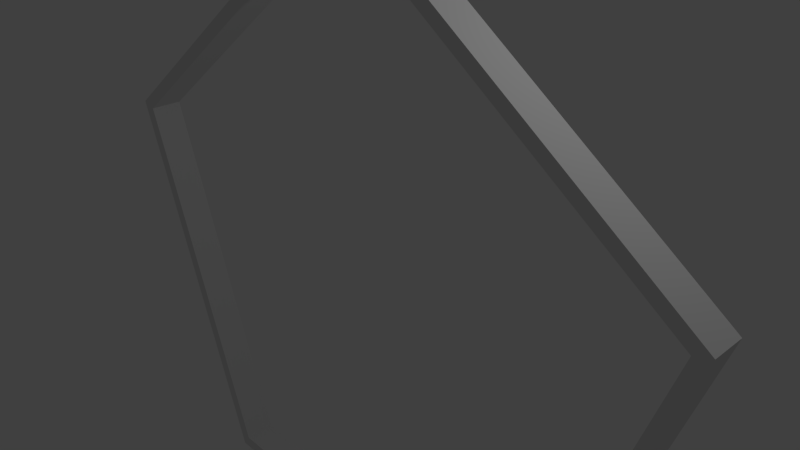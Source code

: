 # Source: cursor.blend  (saved by Blender 2.68.0; exported with 4.5.12 LTS)
import bpy
from mathutils import Matrix  # noqa: F401  (used for matrix-valued properties, if any)

bpy.ops.wm.read_factory_settings(use_empty=True)
scene = bpy.context.scene
scene.name = 'Scene'

# ---- collections
col_collection_1 = bpy.data.collections.new('Collection 1'); scene.collection.children.link(col_collection_1)

# ---- materials (node trees are filled in below, after node groups)
mat_material = bpy.data.materials.new('Material')
mat_material.alpha_threshold = 0.0
mat_material.use_transparent_shadow = False
mat_material.roughness = 0.5
mat_material.line_color = (0.0, 0.0, 0.0, 1.0)

# ---- material node trees

# ---- world
world_world = bpy.data.worlds.new('World'); scene.world = world_world
world_world.color = (0.05088, 0.05088, 0.05088)
world_world.use_sun_shadow = False
world_world.sun_shadow_jitter_overblur = 0.0
world_world.cycles.sampling_method = 'MANUAL'
world_world.cycles.sample_map_resolution = 256

# ---- cameras
cam_camera = bpy.data.cameras.new('Camera')
cam_camera.clip_end = 100.0
cam_camera.lens = 35.0
cam_camera.sensor_width = 32.0
cam_camera.sensor_height = 18.0
cam_camera.ortho_scale = 7.314
cam_camera.dof.focus_distance = 0.0
cam_camera.dof.aperture_fstop = 128.0

# ---- lights
light_lamp = bpy.data.lights.new('Lamp', 'POINT')
light_lamp.transmission_factor = 0.0
light_lamp.cutoff_distance = 30.0
light_lamp.energy = 100.0
light_lamp.shadow_buffer_clip_start = 1.001
light_lamp.shadow_soft_size = 0.1
light_lamp.shadow_maximum_resolution = 0.006
light_lamp.use_absolute_resolution = True
light_lamp.cycles.use_multiple_importance_sampling = False

# ---- meshes
me_cube = bpy.data.meshes.new('Cube')
me_cube.from_pydata([(0.005536, 0.2393, 43.68), (0.005536, -0.2393, 43.68), (2.958, -0.2393, -36.76), (2.958, 0.2393, -36.76), (0.005692, 0.2393, 41.61), (0.005691, -0.2393, 41.61), (3.093, -0.2393, -38.47), (3.093, 0.2393, -38.47), (0.004247, 0.2393, -38.47), (0.004247, -0.2393, -38.47), (0.004247, 0.2393, -36.76), (0.004246, -0.2393, -36.76), (4.778, -0.2393, 11.67), (4.778, 0.2393, 11.67), (5.0, -0.2393, 12.3), (5.0, 0.2393, 12.3), (-4.996, 0.2393, 12.32), (-4.996, -0.2393, 12.32), (-4.772, 0.2393, 11.68), (-4.772, -0.2393, 11.68), (-3.086, 0.2393, -38.42), (-3.086, -0.2393, -38.42), (-2.946, 0.2393, -36.73), (-2.946, -0.2393, -36.73)], [], [(15, 13, 4, 0), (12, 14, 1, 5), (16, 18, 22, 20), (14, 15, 0, 1), (13, 12, 5, 4), (3, 2, 12, 13), (10, 3, 7, 8), (4, 5, 19, 18), (11, 2, 3, 10), (9, 6, 2, 11), (6, 7, 15, 14), (2, 6, 14, 12), (7, 3, 13, 15), (8, 7, 6, 9), (1, 0, 16, 17), (0, 4, 18, 16), (5, 1, 17, 19), (10, 22, 23, 11), (19, 17, 21, 23), (18, 19, 23, 22), (17, 16, 20, 21), (8, 20, 22, 10), (9, 21, 20, 8), (11, 23, 21, 9)])
me_cube.materials.append(mat_material)
me_cube.use_remesh_preserve_volume = False
me_cube.use_remesh_preserve_attributes = False
me_cube.use_mirror_vertex_groups = False
me_cube.update()

# ---- objects
ob_cube = bpy.data.objects.new('Cube', me_cube)
ob_lamp = bpy.data.objects.new('Lamp', light_lamp)
ob_camera = bpy.data.objects.new('Camera', cam_camera)

# ---- transforms, parenting, visibility, modifiers, constraints
ob_cube.location = (-0.2455, -4.768e-07, -0.5437)
ob_cube.scale = (1.0, 1.0, 0.1158)
ob_cube.lock_rotations_4d = False
ob_cube.empty_display_type = 'ARROWS'
ob_cube.lineart.crease_threshold = 0.0
ob_lamp.location = (4.076, 1.005, 5.904)
ob_lamp.rotation_euler = (0.6503, 0.05522, 1.866)
ob_lamp.lock_rotations_4d = False
ob_lamp.empty_display_type = 'ARROWS'
ob_lamp.color = (0.0, 0.0, 0.0, 0.0)
ob_lamp.lineart.crease_threshold = 0.0
ob_camera.location = (7.481, -6.508, 5.344)
ob_camera.rotation_euler = (1.109, 0.01082, 0.8149)
ob_camera.lock_rotations_4d = False
ob_camera.empty_display_type = 'ARROWS'
ob_camera.color = (0.0, 0.0, 0.0, 0.0)
ob_camera.display_type = 'WIRE'
ob_camera.lineart.crease_threshold = 0.0

# ---- collection membership
col_collection_1.objects.link(ob_cube)
col_collection_1.objects.link(ob_lamp)
col_collection_1.objects.link(ob_camera)

# ---- scene / render settings (as saved in the file)
scene.camera = ob_camera
scene.frame_start = 1; scene.frame_end = 250; scene.frame_set(1)
scene.render.engine = 'BLENDER_EEVEE_NEXT'
scene.render.image_settings.color_mode = 'RGB'
scene.render.image_settings.compression = 90
scene.render.resolution_percentage = 50
scene.render.dither_intensity = 0.0
scene.cycles.use_denoising = False
scene.cycles.samples = 10
scene.cycles.sampling_pattern = 'TABULATED_SOBOL'
scene.cycles.light_sampling_threshold = 0.0
scene.cycles.use_adaptive_sampling = False
scene.cycles.use_light_tree = False
scene.cycles.blur_glossy = 0.0
scene.cycles.volume_bounces = 1
scene.cycles.pixel_filter_type = 'GAUSSIAN'
scene.cycles.sample_clamp_indirect = 0.0
scene.view_settings.view_transform = 'Standard'
scene.unit_settings.scale_length = 0.01
bpy.context.view_layer.update()
